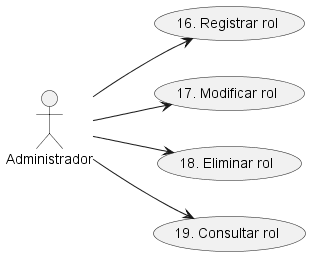

The diagram above was rendered by PlantUML. Its source (embedded in the PNG):
@startuml CU_Administración_Roles
left to right direction
actor :Administrador: as A
A --> (16. Registrar rol)
A --> (17. Modificar rol)
A --> (18. Eliminar rol)
A --> (19. Consultar rol)
@enduml